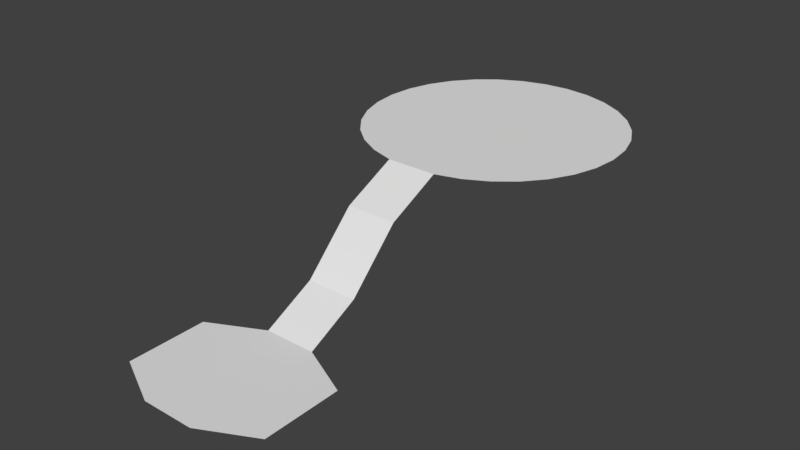# Source: test_river.blend  (saved by Blender 2.79.0; exported with 4.5.12 LTS)
import bpy
from mathutils import Matrix  # noqa: F401  (used for matrix-valued properties, if any)

bpy.ops.wm.read_factory_settings(use_empty=True)
scene = bpy.context.scene
scene.name = 'Scene'

# ---- collections
col_collection_1 = bpy.data.collections.new('Collection 1'); scene.collection.children.link(col_collection_1)

# ---- world
world_world = bpy.data.worlds.new('World'); scene.world = world_world
world_world.color = (0.05088, 0.05088, 0.05088)
world_world.use_sun_shadow = False
world_world.sun_shadow_jitter_overblur = 0.0
world_world.cycles.sampling_method = 'MANUAL'

# ---- meshes
me_plane = bpy.data.meshes.new('Plane')
me_plane.from_pydata([(0.0, 10.0, 0.0), (-1.951, 9.808, 0.0), (-3.827, 9.239, 0.0), (-5.556, 8.315, 0.0), (-7.071, 7.071, 0.0), (-8.315, 5.556, 0.0), (-9.239, 3.827, 0.0), (-9.808, 1.951, 0.0), (-10.0, 7.55e-07, 0.0), (-9.808, -1.951, 0.0), (-9.239, -3.827, 0.0), (-8.315, -5.556, 0.0), (-7.071, -7.071, 0.0), (-5.556, -8.315, 0.0), (-3.827, -9.239, 0.0), (-1.951, -9.808, 0.0), (-1.951, -14.0, -2.0), (1.951, -9.808, 0.0), (3.827, -9.239, 0.0), (5.556, -8.315, 0.0), (7.071, -7.071, 0.0), (8.315, -5.556, 0.0), (9.239, -3.827, 0.0), (9.808, -1.951, 0.0), (10.0, 9.656e-06, 0.0), (9.808, 1.951, 0.0), (9.239, 3.827, 0.0), (8.315, 5.556, 0.0), (7.071, 7.071, 0.0), (5.556, 8.315, 0.0), (3.827, 9.239, 0.0), (1.951, 9.808, 0.0), (1.951, -14.0, -2.0), (-1.951, -18.0, -6.0), (1.951, -18.0, -6.0), (-1.951, -22.0, -8.0), (1.951, -22.0, -8.0), (-2.0, -32.0, -8.0), (2.0, -32.0, -8.0), (6.0, -24.0, -8.0), (6.0, -30.0, -8.0), (-6.0, -24.0, -8.0), (-6.0, -30.0, -8.0)], [], [(15, 32, 17), (14, 23, 31), (16, 34, 32), (33, 36, 34), (37, 38, 35), (15, 16, 32), (0, 1, 2), (2, 3, 4), (4, 5, 2), (6, 7, 8), (8, 9, 10), (10, 11, 12), (12, 13, 14), (14, 15, 17), (17, 18, 14), (19, 20, 21), (21, 22, 23), (23, 24, 25), (25, 26, 23), (27, 28, 31), (29, 30, 31), (31, 0, 6), (2, 5, 6), (6, 8, 10), (10, 12, 14), (14, 18, 19), (19, 21, 14), (23, 26, 27), (28, 29, 31), (0, 2, 6), (6, 10, 31), (14, 21, 23), (23, 27, 31), (31, 10, 14), (16, 33, 34), (33, 35, 36), (39, 36, 38), (35, 41, 37), (42, 37, 41), (38, 40, 39), (36, 35, 38)])
me_plane.use_remesh_preserve_volume = False
me_plane.use_remesh_preserve_attributes = False
me_plane.use_mirror_vertex_groups = False
me_plane.update()

# ---- objects
ob_plane = bpy.data.objects.new('Plane', me_plane)

# ---- transforms, parenting, visibility, modifiers, constraints
ob_plane.location = (0.0, 0.0, 0.0)
ob_plane.lineart.crease_threshold = 0.0

# ---- collection membership
col_collection_1.objects.link(ob_plane)

# ---- scene / render settings (as saved in the file)
scene.frame_start = 1; scene.frame_end = 250; scene.frame_set(1)
scene.render.engine = 'BLENDER_EEVEE_NEXT'
scene.render.resolution_percentage = 50
scene.render.dither_intensity = 0.0
scene.cycles.use_denoising = False
scene.cycles.samples = 128
scene.cycles.sampling_pattern = 'TABULATED_SOBOL'
scene.cycles.use_adaptive_sampling = False
scene.cycles.use_light_tree = False
scene.cycles.blur_glossy = 0.0
scene.cycles.sample_clamp_indirect = 0.0
scene.view_settings.view_transform = 'Standard'
bpy.context.view_layer.update()

# ---- added for rendering (the .blend has no active camera and no usable light): camera, sun
cam_auto = bpy.data.cameras.new('AutoCamera')
cam_auto.lens = 50.0
cam_auto.sensor_width = 36.0
cam_auto.clip_end = 1000.0
ob_auto_camera = bpy.data.objects.new('AutoCamera', cam_auto)
scene.collection.objects.link(ob_auto_camera)
ob_auto_camera.location = (43.6722, -63.4066, 30.9377)
ob_auto_camera.rotation_euler = (1.09748, -7.21219e-08, 0.694738)
scene.camera = ob_auto_camera
light_auto_sun = bpy.data.lights.new('AutoSun', 'SUN')
light_auto_sun.energy = 3.0
light_auto_sun.angle = 0.0523599
ob_auto_sun = bpy.data.objects.new('AutoSun', light_auto_sun)
scene.collection.objects.link(ob_auto_sun)
ob_auto_sun.rotation_euler = (0.872665, 0.174533, 0.523599)
bpy.context.view_layer.update()
